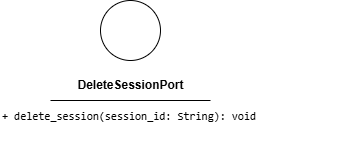

The diagram above was exported from draw.io. Its source (the exported page's mxGraphModel, read from the mxfile embedded in the PNG):
<mxGraphModel dx="488" dy="901" grid="1" gridSize="10" guides="1" tooltips="1" connect="1" arrows="1" fold="1" page="1" pageScale="1" pageWidth="850" pageHeight="1100" math="0" shadow="0">
  <root>
    <mxCell id="0" />
    <mxCell id="1" parent="0" />
    <mxCell id="2" value="&lt;div style=&quot;font-family: Consolas, &amp;quot;Courier New&amp;quot;, monospace; font-weight: normal; line-height: 19px; white-space: pre;&quot;&gt;&lt;div style=&quot;&quot;&gt;&lt;span style=&quot;background-color: rgb(255, 255, 255);&quot;&gt;&lt;font style=&quot;color: rgb(0, 0, 0); font-size: 11px;&quot;&gt;+ delete_session(session_id: String): void&lt;/font&gt;&lt;/span&gt;&lt;/div&gt;&lt;/div&gt;" style="text;whiteSpace=wrap;html=1;" vertex="1" parent="1">
      <mxGeometry x="80" y="250" width="360" height="40" as="geometry" />
    </mxCell>
    <mxCell id="3" value="" style="ellipse;whiteSpace=wrap;html=1;aspect=fixed;" vertex="1" parent="1">
      <mxGeometry x="180" y="150" width="60" height="60" as="geometry" />
    </mxCell>
    <mxCell id="4" value="&lt;b&gt;DeleteSessionPort&lt;/b&gt;" style="text;html=1;align=center;verticalAlign=middle;resizable=0;points=[];autosize=1;strokeColor=none;fillColor=none;" vertex="1" parent="1">
      <mxGeometry x="145" y="220" width="130" height="30" as="geometry" />
    </mxCell>
    <mxCell id="5" value="" style="endArrow=none;html=1;" edge="1" parent="1">
      <mxGeometry width="50" height="50" relative="1" as="geometry">
        <mxPoint x="130" y="250" as="sourcePoint" />
        <mxPoint x="290" y="250" as="targetPoint" />
        <Array as="points">
          <mxPoint x="210" y="250" />
        </Array>
      </mxGeometry>
    </mxCell>
  </root>
</mxGraphModel>